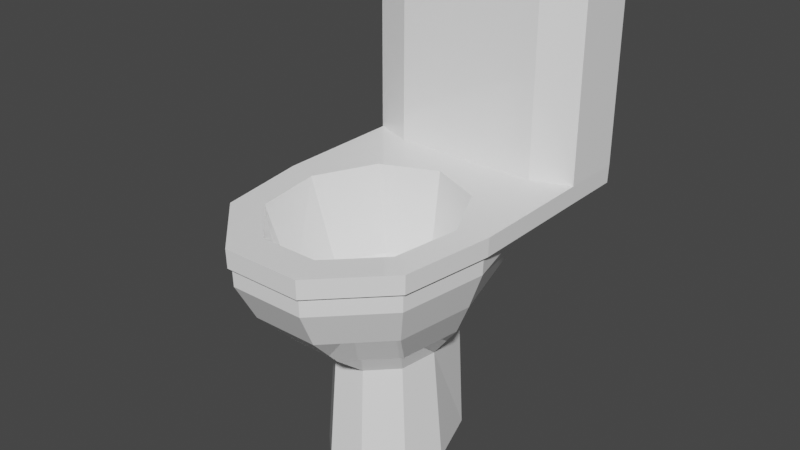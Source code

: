 # Source: Toilet.blend  (saved by Blender 3.5.10; exported with 4.5.12 LTS)
import bpy
from mathutils import Matrix  # noqa: F401  (used for matrix-valued properties, if any)

bpy.ops.wm.read_factory_settings(use_empty=True)
scene = bpy.context.scene
scene.name = 'Scene'

# ---- collections
col_collection = bpy.data.collections.new('Collection'); scene.collection.children.link(col_collection)

# ---- materials (node trees are filled in below, after node groups)
mat_toiletbody = bpy.data.materials.new('ToiletBody')
mat_toiletbody.use_transparent_shadow = False

# ---- material node trees
mat_toiletbody.use_nodes = True; mat_toiletbody.node_tree.nodes.clear()
_N = mat_toiletbody.node_tree.nodes; _L = mat_toiletbody.node_tree.links
n0 = _N.new('ShaderNodeBsdfPrincipled'); n0.name = 'Principled BSDF'; n0.location = (10, 300)
n0.distribution = 'GGX'
n0.subsurface_method = 'RANDOM_WALK_SKIN'
n0.inputs[0].default_value = (1.0, 1.0, 1.0, 1.0)
n0.inputs[2].default_value = 0.0
n0.inputs[3].default_value = 1.45
n0.inputs[27].default_value = (0.0, 0.0, 0.0, 1.0)
n0.inputs[28].default_value = 1.0
n1 = _N.new('ShaderNodeOutputMaterial'); n1.name = 'Material Output'; n1.location = (300, 300)
_L.new(n0.outputs[0], n1.inputs[0])
n1.is_active_output = True

# ---- world
world_world = bpy.data.worlds.new('World'); scene.world = world_world
world_world.use_nodes = True; world_world.node_tree.nodes.clear()
_N = world_world.node_tree.nodes; _L = world_world.node_tree.links
n0 = _N.new('ShaderNodeOutputWorld'); n0.name = 'World Output'; n0.location = (300, 300)
n1 = _N.new('ShaderNodeBackground'); n1.name = 'Background'; n1.location = (10, 300)
n1.inputs[0].default_value = (0.05088, 0.05088, 0.05088, 1.0)
_L.new(n1.outputs[0], n0.inputs[0])
n0.is_active_output = True
world_world.color = (0.05088, 0.05088, 0.05088)
world_world.use_sun_shadow = False
world_world.sun_shadow_jitter_overblur = 0.0

# ---- meshes
me_cylinder = bpy.data.meshes.new('Cylinder')
me_cylinder.from_pydata([(0.002059, 0.1771, -0.9795), (0.001051, 0.1596, 0.06889), (0.05987, 0.1519, -0.9795), (0.08785, 0.1218, 0.06889), (0.09064, 0.05979, -0.9795), (0.134, 0.02591, 0.06889), (0.07995, -0.01282, -0.9795), (0.118, -0.0831, 0.06889), (0.03282, -0.06021, -0.9795), (0.04723, -0.1542, 0.06889), (-0.0287, -0.06021, -0.9795), (-0.04513, -0.1542, 0.06889), (-0.07583, -0.01282, -0.9795), (-0.1159, -0.0831, 0.06889), (-0.08652, 0.05979, -0.9795), (-0.1319, 0.02591, 0.06889), (-0.05576, 0.1519, -0.9795), (-0.08575, 0.1218, 0.06889), (4.366e-05, 0.1741, -0.5158), (0.04913, 0.1527, -0.5158), (0.07524, 0.05696, -0.5158), (0.06617, -0.004677, -0.5158), (0.02616, -0.04491, -0.5158), (-0.02607, -0.04491, -0.5158), (-0.06608, -0.004677, -0.5158), (-0.07515, 0.05696, -0.5158), (-0.04904, 0.1394, -0.5158), (0.0002956, 0.2117, -0.3696), (0.0005474, 0.2566, -0.2234), (0.0007993, 0.3196, -0.07728), (0.1126, 0.2708, -0.07728), (0.09855, 0.2138, -0.2234), (0.07874, 0.1775, -0.3696), (0.1721, 0.03401, -0.07728), (0.1507, 0.035, -0.2234), (0.1205, 0.04929, -0.3696), (0.1515, -0.1064, -0.07728), (0.1326, -0.08806, -0.2234), (0.106, -0.04921, -0.3696), (0.0603, -0.1981, -0.07728), (0.05269, -0.1683, -0.2234), (0.04203, -0.1135, -0.3696), (-0.0587, -0.1981, -0.07728), (-0.0516, -0.1683, -0.2234), (-0.04144, -0.1134, -0.3696), (-0.1499, -0.1064, -0.07728), (-0.1315, -0.08789, -0.2234), (-0.1054, -0.04909, -0.3696), (-0.1705, 0.03401, -0.07728), (-0.1496, 0.0352, -0.2234), (-0.1199, 0.04943, -0.3696), (-0.111, 0.2708, -0.07728), (-0.09746, 0.2139, -0.2234), (-0.07815, 0.1776, -0.3696), (0.1139, 0.1589, 0.06889), (0.001051, 0.2081, 0.06889), (0.1739, 0.03433, 0.06889), (0.1531, -0.1074, 0.06889), (0.06109, -0.1998, 0.06889), (-0.05898, -0.1998, 0.06889), (-0.151, -0.1074, 0.06889), (-0.1718, 0.03433, 0.06889), (-0.1118, 0.1589, 0.06889), (0.06656, 0.1127, -0.2812), (0.001051, 0.1407, -0.2816), (0.1039, 0.03911, -0.2766), (0.0961, -0.05363, -0.2659), (0.0401, -0.1213, -0.2565), (-0.03799, -0.1213, -0.2565), (-0.09399, -0.05363, -0.2659), (-0.1018, 0.03911, -0.2766), (-0.06445, 0.1127, -0.2812), (0.01658, 0.07439, -0.6249), (0.001051, 0.08135, -0.6244), (0.02532, 0.05724, -0.6286), (0.02265, 0.03669, -0.6306), (0.009934, 0.02119, -0.6378), (-0.007832, 0.02119, -0.6378), (-0.02055, 0.03669, -0.6306), (-0.02322, 0.05724, -0.6286), (-0.01448, 0.07439, -0.6249), (0.0009253, 0.3205, -0.004193), (0.1133, 0.2715, -0.004193), (0.173, 0.03417, -0.004193), (0.1523, -0.1069, -0.004193), (0.06069, -0.199, -0.004193), (-0.05884, -0.199, -0.004193), (-0.1504, -0.1069, -0.004193), (-0.1712, 0.03417, -0.004193), (-0.1114, 0.2715, -0.004193), (0.118, 0.1632, 0.06882), (0.001054, 0.214, 0.06882), (0.0009227, 0.3264, -0.004269), (0.1797, 0.03522, 0.06882), (0.1583, -0.11, 0.06882), (0.06335, -0.2053, 0.06881), (-0.06124, -0.2053, 0.06882), (-0.1562, -0.11, 0.06884), (-0.1776, 0.03522, 0.06884), (-0.1159, 0.1632, 0.06883), (0.1173, 0.2758, -0.00427), (0.1788, 0.03506, -0.004266), (0.1575, -0.1095, -0.004268), (0.06295, -0.2044, -0.004271), (-0.06111, -0.2044, -0.004263), (-0.1557, -0.1095, -0.00425), (-0.177, 0.03506, -0.004246), (-0.1155, 0.2758, -0.004256), (0.01651, -0.004231, -0.429), (-0.01441, -0.004231, -0.429), (0.03011, 0.08817, -0.429), (0.04557, 0.05608, -0.429), (-0.02801, 0.08817, -0.429), (0.001051, 0.1008, -0.429), (-0.0381, 0.01959, -0.429), (0.0402, 0.01959, -0.429), (-0.04347, 0.05608, -0.429), (0.118, 0.3401, 0.0671), (0.001054, 0.3401, 0.06707), (0.0009226, 0.3399, -0.005947), (-0.1159, 0.3401, 0.06711), (0.1173, 0.3399, -0.00595), (-0.1155, 0.3399, -0.005936), (0.1797, 0.3401, 0.06714), (-0.1776, 0.3401, 0.06716), (0.1788, 0.3399, -0.005949), (-0.177, 0.3399, -0.005929), (0.0009226, 0.3302, -0.005019), (0.001054, 0.2175, 0.06804), (0.1173, 0.3306, -0.005021), (-0.1155, 0.3306, -0.005007), (0.118, 0.2177, 0.06805), (0.1797, 0.2396, 0.06807), (0.1788, 0.2394, -0.005018), (-0.1776, 0.2396, 0.06809), (-0.177, 0.2394, -0.004998), (-0.1159, 0.2177, 0.06806), (0.118, 0.3414, 0.8511), (0.001061, 0.3414, 0.851), (-0.1159, 0.3414, 0.8511), (0.001061, 0.2188, 0.852), (0.1797, 0.2409, 0.852), (0.1797, 0.3414, 0.8511), (-0.1776, 0.2409, 0.852), (-0.1776, 0.3414, 0.8511), (-0.1159, 0.2191, 0.852), (0.118, 0.2191, 0.852)], [], [(56, 57, 94, 93), (89, 88, 106, 107), (82, 81, 92, 100), (58, 59, 96, 95), (81, 89, 107, 92), (83, 82, 100, 101), (60, 61, 98, 97), (13, 11, 68, 69), (84, 83, 101, 102), (54, 56, 93, 90), (0, 2, 4, 6, 8, 10, 12, 14, 16), (16, 26, 18, 0), (14, 25, 26, 16), (12, 24, 25, 14), (10, 23, 24, 12), (8, 22, 23, 10), (6, 21, 22, 8), (4, 20, 21, 6), (2, 19, 20, 4), (0, 18, 19, 2), (26, 53, 27, 18), (53, 52, 28, 27), (52, 51, 29, 28), (25, 50, 53, 26), (50, 49, 52, 53), (49, 48, 51, 52), (24, 47, 50, 25), (47, 46, 49, 50), (46, 45, 48, 49), (23, 44, 47, 24), (44, 43, 46, 47), (43, 42, 45, 46), (22, 41, 44, 23), (41, 40, 43, 44), (40, 39, 42, 43), (21, 38, 41, 22), (38, 37, 40, 41), (37, 36, 39, 40), (20, 35, 38, 21), (35, 34, 37, 38), (34, 33, 36, 37), (19, 32, 35, 20), (32, 31, 34, 35), (31, 30, 33, 34), (18, 27, 32, 19), (27, 28, 31, 32), (28, 29, 30, 31), (1, 3, 54, 55), (3, 5, 56, 54), (5, 7, 57, 56), (7, 9, 58, 57), (9, 11, 59, 58), (11, 13, 60, 59), (13, 15, 61, 60), (15, 17, 62, 61), (17, 1, 55, 62), (109, 108, 76, 77), (7, 5, 65, 66), (15, 13, 69, 70), (9, 7, 66, 67), (3, 1, 64, 63), (17, 15, 70, 71), (11, 9, 67, 68), (5, 3, 63, 65), (1, 17, 71, 64), (72, 73, 80, 79, 78, 77, 76, 75, 74), (111, 110, 72, 74), (113, 112, 80, 73), (114, 109, 77, 78), (115, 111, 74, 75), (116, 114, 78, 79), (108, 115, 75, 76), (110, 113, 73, 72), (112, 116, 79, 80), (51, 89, 81, 29), (48, 88, 89, 51), (45, 87, 88, 48), (42, 86, 87, 45), (39, 85, 86, 42), (36, 84, 85, 39), (33, 83, 84, 36), (30, 82, 83, 33), (29, 81, 82, 30), (132, 133, 125, 123), (101, 93, 94, 102), (102, 94, 95, 103), (103, 95, 96, 104), (104, 96, 97, 105), (105, 97, 98, 106), (124, 134, 143, 144), (61, 62, 99, 98), (55, 54, 90, 91), (88, 87, 105, 106), (87, 86, 104, 105), (59, 60, 97, 96), (86, 85, 103, 104), (57, 58, 95, 94), (62, 55, 91, 99), (85, 84, 102, 103), (71, 70, 116, 112), (63, 64, 113, 110), (67, 66, 115, 108), (70, 69, 114, 116), (66, 65, 111, 115), (69, 68, 109, 114), (64, 71, 112, 113), (65, 63, 110, 111), (68, 67, 108, 109), (119, 118, 117, 121), (122, 120, 118, 119), (117, 118, 138, 137), (120, 124, 144, 139), (130, 122, 119, 127), (121, 117, 123, 125), (126, 124, 120, 122), (135, 134, 124, 126), (133, 129, 121, 125), (130, 135, 126, 122), (136, 128, 140, 145), (127, 119, 121, 129), (92, 127, 129, 100), (98, 99, 136, 134), (107, 106, 135, 130), (101, 100, 129, 133), (106, 98, 134, 135), (107, 130, 127, 92), (90, 131, 128, 91), (91, 128, 136, 99), (90, 93, 132, 131), (93, 101, 133, 132), (146, 141, 142, 137), (140, 138, 139, 145), (146, 137, 138, 140), (143, 145, 139, 144), (134, 136, 145, 143), (131, 132, 141, 146), (132, 123, 142, 141), (123, 117, 137, 142), (128, 131, 146, 140), (118, 120, 139, 138)])
_uv = me_cylinder.uv_layers.new(name='UVMap')
_uv.uv.foreach_set('vector', [0.4864, 0.2917, 0.4578, 0.13, 0.4578, 0.13, 0.4864, 0.2917, 0.1111, 0.9678, 0.2222, 0.9678, 0.2222, 0.9678, 0.1111, 0.9678, 0.8889, 0.9678, 1.0, 0.9678, 1.0, 0.9678, 0.8889, 0.9678, 0.3321, 0.02447, 0.1679, 0.02447, 0.1679, 0.02447, 0.3321, 0.02447, 4.47e-08, 0.9678, 0.1111, 0.9678, 0.1111, 0.9678, 4.47e-08, 0.9678, 0.7778, 0.9678, 0.8889, 0.9678, 0.8889, 0.9678, 0.7778, 0.9678, 0.04215, 0.13, 0.01365, 0.2917, 0.01365, 0.2917, 0.04215, 0.13, 0.09011, 0.1577, 0.1869, 0.07651, 0.1869, 0.07651, 0.09011, 0.1577, 0.6667, 0.9678, 0.7778, 0.9678, 0.7778, 0.9678, 0.6667, 0.9678, 0.4043, 0.4339, 0.4864, 0.2917, 0.4864, 0.2917, 0.4043, 0.4339, 0.75, 0.49, 0.9043, 0.4339, 0.9864, 0.2917, 0.9578, 0.13, 0.8321, 0.02447, 0.6679, 0.02447, 0.5422, 0.13, 0.5136, 0.2917, 0.5957, 0.4339, 0.1111, 0.5, 0.1111, 0.7422, 4.47e-08, 0.7422, 4.47e-08, 0.5, 0.2222, 0.5, 0.2222, 0.7422, 0.1111, 0.7422, 0.1111, 0.5, 0.3333, 0.5, 0.3333, 0.7422, 0.2222, 0.7422, 0.2222, 0.5, 0.4444, 0.5, 0.4444, 0.7422, 0.3333, 0.7422, 0.3333, 0.5, 0.5556, 0.5, 0.5556, 0.7422, 0.4444, 0.7422, 0.4444, 0.5, 0.6667, 0.5, 0.6667, 0.7422, 0.5556, 0.7422, 0.5556, 0.5, 0.7778, 0.5, 0.7778, 0.7422, 0.6667, 0.7422, 0.6667, 0.5, 0.8889, 0.5, 0.8889, 0.7422, 0.7778, 0.7422, 0.7778, 0.5, 1.0, 0.5, 1.0, 0.7422, 0.8889, 0.7422, 0.8889, 0.5, 0.1111, 0.7422, 0.1111, 0.8066, 4.47e-08, 0.8066, 4.47e-08, 0.7422, 0.1111, 0.8066, 0.1111, 0.8711, 4.47e-08, 0.8711, 4.47e-08, 0.8066, 0.1111, 0.8711, 0.1111, 0.9355, 4.47e-08, 0.9355, 4.47e-08, 0.8711, 0.2222, 0.7422, 0.2222, 0.8066, 0.1111, 0.8066, 0.1111, 0.7422, 0.2222, 0.8066, 0.2222, 0.8711, 0.1111, 0.8711, 0.1111, 0.8066, 0.2222, 0.8711, 0.2222, 0.9355, 0.1111, 0.9355, 0.1111, 0.8711, 0.3333, 0.7422, 0.3333, 0.8066, 0.2222, 0.8066, 0.2222, 0.7422, 0.3333, 0.8066, 0.3333, 0.8711, 0.2222, 0.8711, 0.2222, 0.8066, 0.3333, 0.8711, 0.3333, 0.9355, 0.2222, 0.9355, 0.2222, 0.8711, 0.4444, 0.7422, 0.4444, 0.8066, 0.3333, 0.8066, 0.3333, 0.7422, 0.4444, 0.8066, 0.4444, 0.8711, 0.3333, 0.8711, 0.3333, 0.8066, 0.4444, 0.8711, 0.4444, 0.9355, 0.3333, 0.9355, 0.3333, 0.8711, 0.5556, 0.7422, 0.5556, 0.8066, 0.4444, 0.8066, 0.4444, 0.7422, 0.5556, 0.8066, 0.5556, 0.8711, 0.4444, 0.8711, 0.4444, 0.8066, 0.5556, 0.8711, 0.5556, 0.9355, 0.4444, 0.9355, 0.4444, 0.8711, 0.6667, 0.7422, 0.6667, 0.8066, 0.5556, 0.8066, 0.5556, 0.7422, 0.6667, 0.8066, 0.6667, 0.8711, 0.5556, 0.8711, 0.5556, 0.8066, 0.6667, 0.8711, 0.6667, 0.9355, 0.5556, 0.9355, 0.5556, 0.8711, 0.7778, 0.7422, 0.7778, 0.8066, 0.6667, 0.8066, 0.6667, 0.7422, 0.7778, 0.8066, 0.7778, 0.8711, 0.6667, 0.8711, 0.6667, 0.8066, 0.7778, 0.8711, 0.7778, 0.9355, 0.6667, 0.9355, 0.6667, 0.8711, 0.8889, 0.7422, 0.8889, 0.8066, 0.7778, 0.8066, 0.7778, 0.7422, 0.8889, 0.8066, 0.8889, 0.8711, 0.7778, 0.8711, 0.7778, 0.8066, 0.8889, 0.8711, 0.8889, 0.9355, 0.7778, 0.9355, 0.7778, 0.8711, 1.0, 0.7422, 1.0, 0.8066, 0.8889, 0.8066, 0.8889, 0.7422, 1.0, 0.8066, 1.0, 0.8711, 0.8889, 0.8711, 0.8889, 0.8066, 1.0, 0.8711, 1.0, 0.9355, 0.8889, 0.9355, 0.8889, 0.8711, 0.25, 0.4346, 0.3687, 0.3914, 0.4043, 0.4339, 0.25, 0.49, 0.3687, 0.3914, 0.4318, 0.2821, 0.4864, 0.2917, 0.4043, 0.4339, 0.4318, 0.2821, 0.4099, 0.1577, 0.4578, 0.13, 0.4864, 0.2917, 0.4099, 0.1577, 0.3131, 0.07651, 0.3321, 0.02447, 0.4578, 0.13, 0.3131, 0.07651, 0.1869, 0.07651, 0.1679, 0.02447, 0.3321, 0.02447, 0.1869, 0.07651, 0.09011, 0.1577, 0.04215, 0.13, 0.1679, 0.02447, 0.09011, 0.1577, 0.06818, 0.2821, 0.01365, 0.2917, 0.04215, 0.13, 0.06818, 0.2821, 0.1313, 0.3914, 0.09573, 0.4339, 0.01365, 0.2917, 0.1313, 0.3914, 0.25, 0.4346, 0.25, 0.49, 0.09573, 0.4339, 0.1869, 0.07651, 0.3131, 0.07651, 0.3131, 0.07651, 0.1869, 0.07651, 0.4099, 0.1577, 0.4318, 0.2821, 0.4318, 0.2821, 0.4099, 0.1577, 0.06818, 0.2821, 0.09011, 0.1577, 0.09011, 0.1577, 0.06818, 0.2821, 0.3131, 0.07651, 0.4099, 0.1577, 0.4099, 0.1577, 0.3131, 0.07651, 0.3687, 0.3914, 0.25, 0.4346, 0.25, 0.4346, 0.3687, 0.3914, 0.1313, 0.3914, 0.06818, 0.2821, 0.06818, 0.2821, 0.1313, 0.3914, 0.1869, 0.07651, 0.3131, 0.07651, 0.3131, 0.07651, 0.1869, 0.07651, 0.4318, 0.2821, 0.3687, 0.3914, 0.3687, 0.3914, 0.4318, 0.2821, 0.25, 0.4346, 0.1313, 0.3914, 0.1313, 0.3914, 0.25, 0.4346, 0.3687, 0.3914, 0.25, 0.4346, 0.1313, 0.3914, 0.06818, 0.2821, 0.09011, 0.1577, 0.1869, 0.07651, 0.3131, 0.07651, 0.4099, 0.1577, 0.4318, 0.2821, 0.4318, 0.2821, 0.3687, 0.3914, 0.3687, 0.3914, 0.4318, 0.2821, 0.25, 0.4346, 0.1313, 0.3914, 0.1313, 0.3914, 0.25, 0.4346, 0.09011, 0.1577, 0.1869, 0.07651, 0.1869, 0.07651, 0.09011, 0.1577, 0.4099, 0.1577, 0.4318, 0.2821, 0.4318, 0.2821, 0.4099, 0.1577, 0.06818, 0.2821, 0.09011, 0.1577, 0.09011, 0.1577, 0.06818, 0.2821, 0.3131, 0.07651, 0.4099, 0.1577, 0.4099, 0.1577, 0.3131, 0.07651, 0.3687, 0.3914, 0.25, 0.4346, 0.25, 0.4346, 0.3687, 0.3914, 0.1313, 0.3914, 0.06818, 0.2821, 0.06818, 0.2821, 0.1313, 0.3914, 0.1111, 0.9355, 0.1111, 0.9678, 4.47e-08, 0.9678, 4.47e-08, 0.9355, 0.2222, 0.9355, 0.2222, 0.9678, 0.1111, 0.9678, 0.1111, 0.9355, 0.3333, 0.9355, 0.3333, 0.9678, 0.2222, 0.9678, 0.2222, 0.9355, 0.4444, 0.9355, 0.4444, 0.9678, 0.3333, 0.9678, 0.3333, 0.9355, 0.5556, 0.9355, 0.5556, 0.9678, 0.4444, 0.9678, 0.4444, 0.9355, 0.6667, 0.9355, 0.6667, 0.9678, 0.5556, 0.9678, 0.5556, 0.9355, 0.7778, 0.9355, 0.7778, 0.9678, 0.6667, 0.9678, 0.6667, 0.9355, 0.8889, 0.9355, 0.8889, 0.9678, 0.7778, 0.9678, 0.7778, 0.9355, 1.0, 0.9355, 1.0, 0.9678, 0.8889, 0.9678, 0.8889, 0.9355, 0.7778, 1.0, 0.7778, 0.9678, 0.7778, 0.9678, 0.7778, 1.0, 0.7778, 0.9678, 0.7778, 1.0, 0.6667, 1.0, 0.6667, 0.9678, 0.6667, 0.9678, 0.6667, 1.0, 0.5556, 1.0, 0.5556, 0.9678, 0.5556, 0.9678, 0.5556, 1.0, 0.4444, 1.0, 0.4444, 0.9678, 0.4444, 0.9678, 0.4444, 1.0, 0.3333, 1.0, 0.3333, 0.9678, 0.3333, 0.9678, 0.3333, 1.0, 0.2222, 1.0, 0.2222, 0.9678, 0.2222, 1.0, 0.2222, 1.0, 0.2222, 1.0, 0.2222, 1.0, 0.01365, 0.2917, 0.09573, 0.4339, 0.09573, 0.4339, 0.01365, 0.2917, 0.25, 0.49, 0.4043, 0.4339, 0.4043, 0.4339, 0.25, 0.49, 0.2222, 0.9678, 0.3333, 0.9678, 0.3333, 0.9678, 0.2222, 0.9678, 0.3333, 0.9678, 0.4444, 0.9678, 0.4444, 0.9678, 0.3333, 0.9678, 0.1679, 0.02447, 0.04215, 0.13, 0.04215, 0.13, 0.1679, 0.02447, 0.4444, 0.9678, 0.5556, 0.9678, 0.5556, 0.9678, 0.4444, 0.9678, 0.4578, 0.13, 0.3321, 0.02447, 0.3321, 0.02447, 0.4578, 0.13, 0.09573, 0.4339, 0.25, 0.49, 0.25, 0.49, 0.09573, 0.4339, 0.5556, 0.9678, 0.6667, 0.9678, 0.6667, 0.9678, 0.5556, 0.9678, 0.1313, 0.3914, 0.06818, 0.2821, 0.06818, 0.2821, 0.1313, 0.3914, 0.3687, 0.3914, 0.25, 0.4346, 0.25, 0.4346, 0.3687, 0.3914, 0.3131, 0.07651, 0.4099, 0.1577, 0.4099, 0.1577, 0.3131, 0.07651, 0.06818, 0.2821, 0.09011, 0.1577, 0.09011, 0.1577, 0.06818, 0.2821, 0.4099, 0.1577, 0.4318, 0.2821, 0.4318, 0.2821, 0.4099, 0.1577, 0.09011, 0.1577, 0.1869, 0.07651, 0.1869, 0.07651, 0.09011, 0.1577, 0.25, 0.4346, 0.1313, 0.3914, 0.1313, 0.3914, 0.25, 0.4346, 0.4318, 0.2821, 0.3687, 0.3914, 0.3687, 0.3914, 0.4318, 0.2821, 0.1869, 0.07651, 0.3131, 0.07651, 0.3131, 0.07651, 0.1869, 0.07651, 1.0, 0.9678, 1.0, 1.0, 0.8889, 1.0, 0.8889, 0.9678, 0.1111, 0.9678, 0.1111, 1.0, 4.47e-08, 1.0, 4.47e-08, 0.9678, 0.8889, 1.0, 1.0, 1.0, 1.0, 1.0, 0.8889, 1.0, 0.1111, 1.0, 0.2222, 1.0, 0.2222, 1.0, 0.1111, 1.0, 0.0, 0.0, 0.0, 0.0, 0.0, 0.0, 0.0, 0.0, 0.8889, 0.9678, 0.8889, 1.0, 0.7778, 1.0, 0.7778, 0.9678, 0.2222, 0.9678, 0.2222, 1.0, 0.1111, 1.0, 0.1111, 0.9678, 0.2222, 0.9678, 0.2222, 1.0, 0.2222, 1.0, 0.2222, 0.9678, 0.7778, 0.9678, 0.8889, 0.9678, 0.8889, 0.9678, 0.7778, 0.9678, 0.1111, 0.9678, 0.2222, 0.9678, 0.2222, 0.9678, 0.1111, 0.9678, 0.0, 0.0, 0.0, 0.0, 0.0, 0.0, 0.0, 0.0, 0.0, 0.0, 0.0, 0.0, 0.0, 0.0, 0.0, 0.0, 0.0, 0.0, 0.0, 0.0, 0.0, 0.0, 0.0, 0.0, 0.01365, 0.2917, 0.09573, 0.4339, 0.09573, 0.4339, 0.01365, 0.2917, 0.1111, 0.9678, 0.2222, 0.9678, 0.2222, 0.9678, 0.1111, 0.9678, 0.7778, 0.9678, 0.8889, 0.9678, 0.8889, 0.9678, 0.7778, 0.9678, 0.2222, 0.9678, 0.2222, 1.0, 0.2222, 1.0, 0.2222, 0.9678, 0.0, 0.0, 0.0, 0.0, 0.0, 0.0, 0.0, 0.0, 0.0, 0.0, 0.0, 0.0, 0.0, 0.0, 0.0, 0.0, 0.0, 0.0, 0.0, 0.0, 0.0, 0.0, 0.0, 0.0, 0.4043, 0.4339, 0.4864, 0.2917, 0.4864, 0.2917, 0.4043, 0.4339, 0.7778, 1.0, 0.7778, 0.9678, 0.7778, 0.9678, 0.7778, 1.0, 0.4043, 0.4339, 0.4864, 0.2917, 0.4864, 0.2917, 0.4043, 0.4339, 0.0, 0.0, 0.0, 0.0, 0.0, 0.0, 0.0, 0.0, 0.0, 0.0, 0.0, 0.0, 0.0, 0.0, 0.0, 0.0, 0.01365, 0.2917, 0.09573, 0.4339, 0.09573, 0.4339, 0.01365, 0.2917, 0.01365, 0.2917, 0.09573, 0.4339, 0.09573, 0.4339, 0.01365, 0.2917, 0.4043, 0.4339, 0.4864, 0.2917, 0.4864, 0.2917, 0.4043, 0.4339, 0.7778, 1.0, 0.7778, 1.0, 0.7778, 1.0, 0.7778, 1.0, 0.7778, 1.0, 0.8889, 1.0, 0.8889, 1.0, 0.7778, 1.0, 0.0, 0.0, 0.0, 0.0, 0.0, 0.0, 0.0, 0.0, 4.47e-08, 1.0, 0.1111, 1.0, 0.1111, 1.0, 4.47e-08, 1.0])
me_cylinder.materials.append(mat_toiletbody)
me_cylinder.use_remesh_fix_poles = True
me_cylinder.use_remesh_preserve_attributes = False
me_cylinder.update()

# ---- objects
ob_empty = bpy.data.objects.new('Empty', None)
ob_cylinder = bpy.data.objects.new('Cylinder', me_cylinder)

# ---- transforms, parenting, visibility, modifiers, constraints
ob_empty.location = (0.0, 0.0, 0.0)
ob_empty.rotation_euler = (1.571, -0.0, -0.0)
ob_empty.scale = (0.1741, 0.1741, 0.1741)
ob_empty.empty_display_type = 'IMAGE'
ob_empty.empty_display_size = 5.0
ob_cylinder.location = (-0.002638, 1.417e-09, -0.01055)
ob_cylinder.scale = (1.0, 1.0, 0.3996)

# ---- collection membership
col_collection.objects.link(ob_empty)
col_collection.objects.link(ob_cylinder)

# ---- scene / render settings (as saved in the file)
scene.frame_start = 1; scene.frame_end = 250; scene.frame_set(1)
scene.render.engine = 'BLENDER_EEVEE_NEXT'
scene.cycles.sampling_pattern = 'TABULATED_SOBOL'
scene.cycles.use_light_tree = False
scene.view_settings.view_transform = 'Filmic'
bpy.context.view_layer.update()

# ---- added for rendering (the .blend has no active camera and no usable light): camera, sun
cam_auto = bpy.data.cameras.new('AutoCamera')
cam_auto.lens = 50.0
cam_auto.sensor_width = 36.0
cam_auto.clip_end = 1000.0
ob_auto_camera = bpy.data.objects.new('AutoCamera', cam_auto)
scene.collection.objects.link(ob_auto_camera)
ob_auto_camera.location = (0.906002, -1.02105, 0.690053)
ob_auto_camera.rotation_euler = (1.09748, -7.21219e-08, 0.694738)
scene.camera = ob_auto_camera
light_auto_sun = bpy.data.lights.new('AutoSun', 'SUN')
light_auto_sun.energy = 3.0
light_auto_sun.angle = 0.0523599
ob_auto_sun = bpy.data.objects.new('AutoSun', light_auto_sun)
scene.collection.objects.link(ob_auto_sun)
ob_auto_sun.rotation_euler = (0.872665, 0.174533, 0.523599)
bpy.context.view_layer.update()
